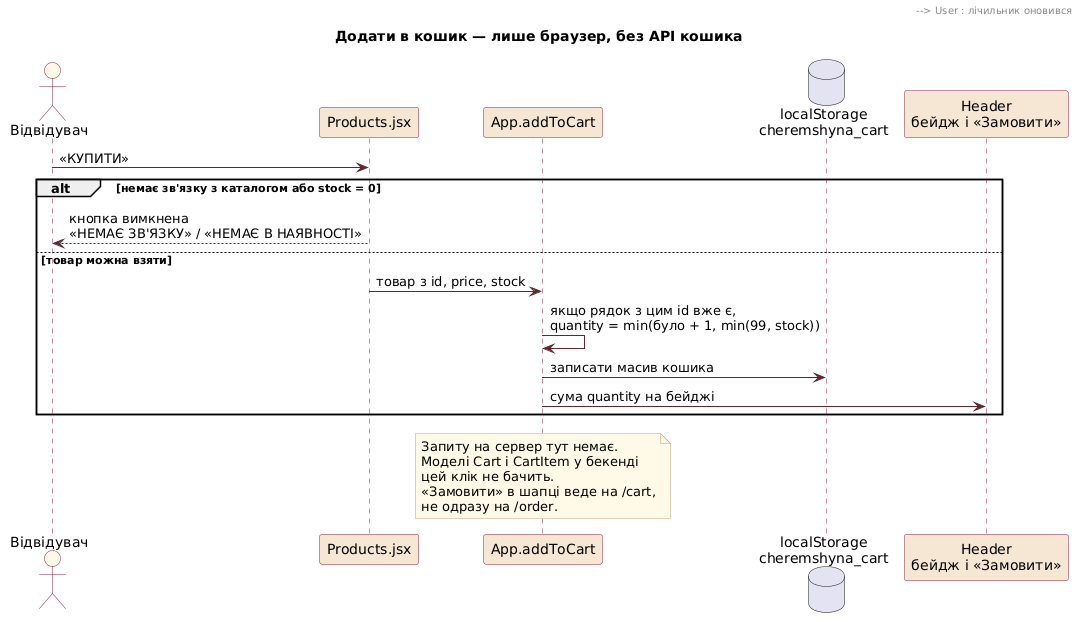

The diagram above was rendered by PlantUML. Its source (embedded in the PNG):
@startuml
title Додати в кошик — лише браузер, без API кошика

skinparam shadowing false
skinparam defaultFontName "DejaVu Sans"
skinparam sequence {
  ArrowColor #5c2b2f
  LifeLineBorderColor #8c2240
  ParticipantBackgroundColor #F5E6D3
  ParticipantBorderColor #8c2240
  ActorBackgroundColor #FFF8E7
  ActorBorderColor #8c2240
}
skinparam note {
  BackgroundColor #FFF8E7
  BorderColor #c4a574
}

actor "Відвідувач" as User
participant "Products.jsx" as Products
participant "App.addToCart" as App
database "localStorage\ncheremshyna_cart" as LS
participant "Header\nбейдж і «Замовити»" as Header

User -> Products : «КУПИТИ»
alt немає зв'язку з каталогом або stock = 0
  Products --> User : кнопка вимкнена\n«НЕМАЄ ЗВ'ЯЗКУ» / «НЕМАЄ В НАЯВНОСТІ»
else товар можна взяти
  Products -> App : товар з id, price, stock
  App -> App : якщо рядок з цим id вже є,\nquantity = min(було + 1, min(99, stock))
  App -> LS : записати масив кошика
  App -> Header : сума quantity на бейджі
  Header --> User : лічильник оновився
end

note over App
  Запиту на сервер тут немає.
  Моделі Cart і CartItem у бекенді
  цей клік не бачить.
  «Замовити» в шапці веде на /cart,
  не одразу на /order.
end note
@enduml